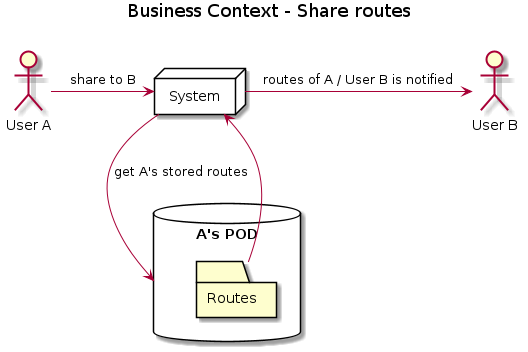

The diagram above was rendered by PlantUML. Its source (embedded in the PNG):
@startuml
title Business Context - Share routes\n

:User A: as A

node "System" as Sys{
}

:User B: as B

database "A's POD" as AP {
    folder Routes as r1
}

A -right-> Sys : share to B
Sys -down-> AP: get A's stored routes
r1 -up-> Sys
Sys -right-> B : routes of A / User B is notified

@enduml